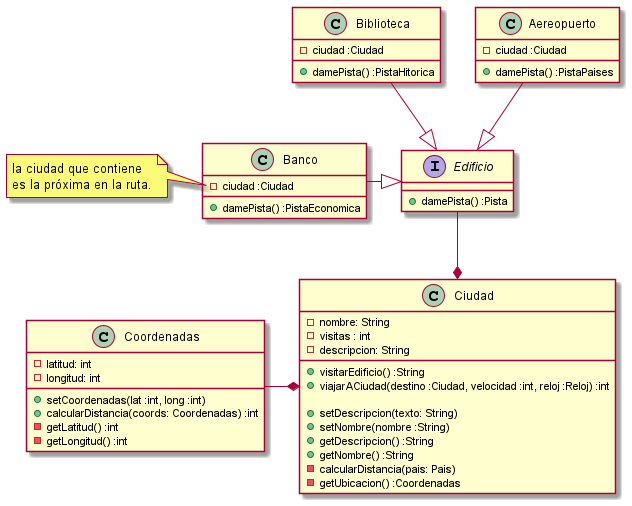

The diagram above was rendered by PlantUML. Its source (embedded in the PNG):
@startuml
'https://plantuml.com/class-diagram

'Clases'
'- privado'
'# protegido'
'~ privado del paquete'
'+ publico'

'{static} de clase'
'{abstract} abs (clase que no debe ser instanciada))'

'Comentarios'
'note top of nombreClase : In java, every class\nextends this one.'
'note "Nota flotante"'
'puedo darle un alias a una nota para conectarla con otras cosas:'
' note "mensaje" as Nota1'

class Ciudad{
-nombre: String
-visitas : int
-descripcion: String

+visitarEdificio() :String
+viajarACiudad(destino :Ciudad, velocidad :int, reloj :Reloj) :int

+setDescripcion(texto: String)
+setNombre(nombre :String)
+getDescripcion() :String
+getNombre() :String
-calcularDistancia(pais: Pais)
-getUbicacion() :Coordenadas
}

class Coordenadas{
-latitud: int
-longitud: int

+setCoordenadas(lat :int, long :int)
+calcularDistancia(coords: Coordenadas) :int
-getLatitud() :int
-getLongitud() :int
}

Interface Edificio{
+damePista() :Pista
}

class Banco{
-ciudad :Ciudad
+damePista() :PistaEconomica
}

class Biblioteca{
-ciudad :Ciudad
+damePista() :PistaHitorica
}

class Aereopuerto{
-ciudad :Ciudad
+damePista() :PistaPaises
}

note left of Banco::"ciudad"
    la ciudad que contiene
    es la próxima en la ruta.
end note

'Enlaces'
'<|-- herencia'
'<--  directo/depende de'
'*-- composicion'
'o-- agregacion'
'-- Asociacion'

'"1" *-- "*" listas'
':mensaje en linea'

Coordenadas -* Ciudad
Edificio --* Ciudad

Banco -|> Edificio
Biblioteca --|> Edificio
Aereopuerto --|> Edificio
@enduml